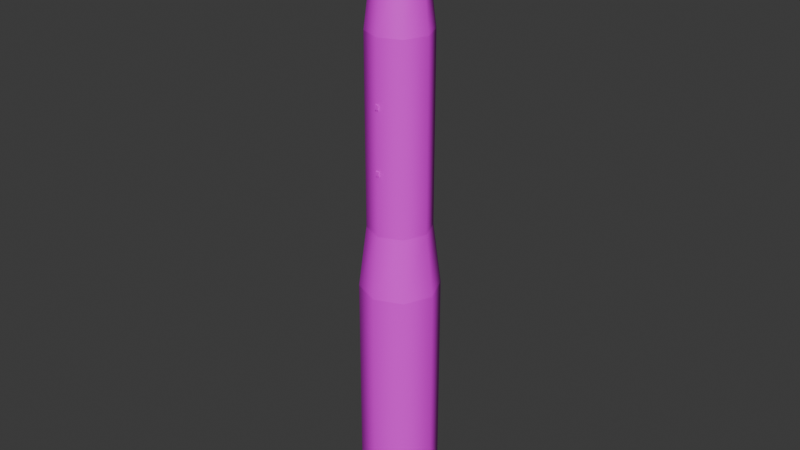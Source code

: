# Source: rocket.blend  (saved by Blender 5.1.29; exported with 4.5.12 LTS)
import bpy
from mathutils import Matrix  # noqa: F401  (used for matrix-valued properties, if any)

bpy.ops.wm.read_factory_settings(use_empty=True)
scene = bpy.context.scene
scene.name = 'Scene'

# ---- images (referenced by path relative to the original .blend; pixels are not part of the script)
import os
ASSET_DIR = os.environ.get("B2B_ASSET_DIR", "")  # directory of the original .blend (textures are referenced by path, not embedded)
HERE = os.path.dirname(os.path.abspath(__file__))  # packed textures are extracted next to this script under _unpacked/

def load_image(name, relpath, width, height, colorspace="sRGB"):
    """Load a texture the original file referenced (path relative to the .blend, or extracted next to this script)."""
    p = next((c for c in (os.path.join(HERE, relpath), os.path.join(ASSET_DIR, relpath)) if relpath and os.path.exists(c)), "")
    if p:
        img = bpy.data.images.load(p, check_existing=True)
        img.name = name
    else:  # same state as the original file: an image datablock whose file is absent (Cycles renders it pink)
        img = bpy.data.images.new(name, width, height)
        img.source = "FILE"
        img.filepath = "//" + (relpath or name)
    img.colorspace_settings.name = colorspace
    return img
img_rocket_png = load_image('rocket.png', 'rocket.png', 1024, 1024, 'sRGB')

# ---- materials (node trees are filled in below, after node groups)
mat_rocket = bpy.data.materials.new('rocket')

# ---- material node trees
mat_rocket.use_nodes = True; mat_rocket.node_tree.nodes.clear()
_N = mat_rocket.node_tree.nodes; _L = mat_rocket.node_tree.links
n0 = _N.new('ShaderNodeBsdfPrincipled'); n0.name = 'Principled BSDF'; n0.location = (-200, 100)
n1 = _N.new('ShaderNodeOutputMaterial'); n1.name = 'Material Output'; n1.location = (200, 100)
n2 = _N.new('ShaderNodeTexImage'); n2.name = 'Image Texture'; n2.location = (-632, 106)
n2.image = img_rocket_png
n3 = _N.new('ShaderNodeUVMap'); n3.name = 'UV Map'; n3.location = (-931, 69)
n3.uv_map = 'uvmap_FINAL'
_L.new(n0.outputs[0], n1.inputs[0])
_L.new(n2.outputs[0], n0.inputs[0])
_L.new(n3.outputs[0], n2.inputs[0])
n1.is_active_output = True

# ---- world
world_world = bpy.data.worlds.new('World'); scene.world = world_world
world_world.use_nodes = True; world_world.node_tree.nodes.clear()
_N = world_world.node_tree.nodes; _L = world_world.node_tree.links
n0 = _N.new('ShaderNodeOutputWorld'); n0.name = 'World Output'; n0.location = (200, 100)
n1 = _N.new('ShaderNodeBackground'); n1.name = 'Background'; n1.location = (-200, 100)
n1.inputs[0].default_value = (0.05088, 0.05088, 0.05088, 1.0)
_L.new(n1.outputs[0], n0.inputs[0])
n0.is_active_output = True
world_world.color = (0.05088, 0.05088, 0.05088)
world_world.sun_shadow_jitter_overblur = 0.0

# ---- meshes
me_room_mesh_001 = bpy.data.meshes.new('room_mesh.001')
me_room_mesh_001.from_pydata([(1.13, 1.13, -3.2), (1.413, 1.413, -6.4), (2.0, 0.0, -6.4), (1.6, 0.0, -3.2), (1.13, 1.13, 6.4), (1.6, 0.0, 6.4), (1.2, 0.0, 9.6), (0.85, 0.85, 9.6), (1.413, -1.413, -6.4), (1.13, -1.13, -3.2), (1.13, -1.13, 6.4), (0.85, -0.85, 9.6), (0.0, 1.6, -3.2), (0.0, 2.0, -6.4), (0.0, 1.6, 6.4), (0.0, 1.2, 9.6), (0.0, -2.0, -6.4), (0.0, -1.6, -3.2), (0.0, -1.6, 6.4), (0.0, -1.2, 9.6), (-1.13, 1.13, -3.2), (-1.413, 1.413, -6.4), (-1.13, 1.13, 6.4), (-0.85, 0.85, 9.6), (-1.413, -1.413, -6.4), (-1.13, -1.13, -3.2), (-1.13, -1.13, 6.4), (-0.85, -0.85, 9.6), (-1.6, 0.0, -3.2), (-2.0, 0.0, -6.4), (-1.6, 0.0, 6.4), (-1.2, 0.0, 9.6), (0.0, 0.0, 12.8), (1.413, 1.413, -19.2), (2.0, 0.0, -19.2), (1.413, -1.413, -19.2), (0.0, 2.0, -19.2), (0.0, -2.0, -19.2), (-1.413, 1.413, -19.2), (-1.413, -1.413, -19.2), (-2.0, 0.0, -19.2), (0.07555, -1.624, 3.337), (0.07555, -1.624, 3.087), (-0.07445, -1.624, 3.087), (-0.07445, -1.624, 3.337), (0.07555, -1.624, 0.137), (0.07555, -1.624, -0.113), (-0.07445, -1.624, -0.113), (-0.07445, -1.624, 0.137), (-0.07555, 1.624, 3.337), (-0.07555, 1.624, 3.087), (0.07445, 1.624, 3.087), (0.07445, 1.624, 3.337), (-0.07555, 1.624, 0.137), (-0.07555, 1.624, -0.113), (0.07445, 1.624, -0.113), (0.07445, 1.624, 0.137), (0.07555, -1.55, 3.337), (0.07555, -1.55, 3.087), (0.07555, -1.55, 0.137), (0.07555, -1.55, -0.113), (0.07445, 1.55, 3.087), (0.07445, 1.55, 3.337), (0.07445, 1.55, -0.113), (0.07445, 1.55, 0.137), (-0.07445, -1.55, 3.087), (-0.07445, -1.55, 3.337), (-0.07445, -1.55, -0.113), (-0.07445, -1.55, 0.137), (-0.07555, 1.55, 3.337), (-0.07555, 1.55, 3.087), (-0.07555, 1.55, 0.137), (-0.07555, 1.55, -0.113)], [], [(2, 1, 0), (3, 2, 0), (3, 0, 4), (5, 3, 4), (7, 6, 5), (4, 7, 5), (8, 2, 3), (9, 8, 3), (9, 3, 5), (10, 9, 5), (6, 11, 10), (5, 6, 10), (1, 13, 12), (0, 1, 12), (0, 12, 14), (4, 0, 14), (15, 7, 4), (14, 15, 4), (16, 8, 9), (17, 16, 9), (17, 9, 10), (18, 17, 10), (11, 19, 18), (10, 11, 18), (13, 21, 20), (12, 13, 20), (12, 20, 22), (14, 12, 22), (23, 15, 14), (22, 23, 14), (24, 16, 17), (25, 24, 17), (25, 17, 18), (26, 25, 18), (19, 27, 26), (18, 19, 26), (21, 29, 28), (20, 21, 28), (20, 28, 30), (22, 20, 30), (31, 23, 22), (30, 31, 22), (29, 24, 25), (28, 29, 25), (28, 25, 26), (30, 28, 26), (27, 31, 30), (26, 27, 30), (7, 32, 6), (6, 32, 11), (15, 32, 7), (11, 32, 19), (23, 32, 15), (19, 32, 27), (31, 32, 23), (27, 32, 31), (33, 1, 2), (34, 33, 2), (34, 2, 8), (35, 34, 8), (36, 13, 1), (33, 36, 1), (35, 8, 16), (37, 35, 16), (38, 21, 13), (36, 38, 13), (37, 16, 24), (39, 37, 24), (40, 29, 21), (38, 40, 21), (39, 24, 29), (40, 39, 29), (43, 42, 41), (44, 43, 41), (47, 46, 45), (48, 47, 45), (51, 50, 49), (52, 51, 49), (55, 54, 53), (56, 55, 53), (58, 57, 41), (42, 58, 41), (60, 59, 45), (46, 60, 45), (62, 61, 51), (52, 62, 51), (64, 63, 55), (56, 64, 55), (66, 65, 43), (44, 66, 43), (68, 67, 47), (48, 68, 47), (70, 69, 49), (50, 70, 49), (72, 71, 53), (54, 72, 53), (58, 42, 43), (65, 58, 43), (60, 46, 47), (67, 60, 47), (41, 57, 66), (44, 41, 66), (45, 59, 68), (48, 45, 68), (49, 69, 62), (52, 49, 62), (53, 71, 64), (56, 53, 64), (70, 50, 51), (61, 70, 51), (72, 54, 55), (63, 72, 55)])
me_room_mesh_001.polygons.foreach_set('use_smooth', [True] * 112)
_k = set([(0, 3), (0, 12), (1, 2), (1, 13), (2, 8), (3, 9), (4, 5), (4, 14), (5, 10), (6, 7), (6, 11), (7, 15), (8, 16), (9, 17), (10, 18), (11, 19), (12, 20), (13, 21), (14, 22), (15, 23), (16, 24), (17, 25), (18, 26), (19, 27), (20, 28), (21, 29), (22, 30), (23, 31), (24, 29), (25, 28), (26, 30), (27, 31), (41, 42), (41, 44), (41, 57), (42, 43), (42, 58), (43, 44), (43, 65), (44, 66), (45, 46), (45, 48), (45, 59), (46, 47), (46, 60), (47, 48), (47, 67), (48, 68), (49, 50), (49, 52), (49, 69), (50, 51), (50, 70), (51, 52), (51, 61), (52, 62), (53, 54), (53, 56), (53, 71), (54, 55), (54, 72), (55, 56), (55, 63), (56, 64)])
me_room_mesh_001.attributes.new('sharp_edge', 'BOOLEAN', 'EDGE').data.foreach_set('value', [ (min(e.vertices), max(e.vertices)) in _k for e in me_room_mesh_001.edges])
_uv = me_room_mesh_001.uv_layers.new(name='uvmap_FINAL')
_uv.uv.foreach_set('vector', [0.1192, 0.001001, 0.001001, 0.001001, 0.001001, 0.2404, 0.1222, 0.001001, 0.1222, 0.2404, 0.2404, 0.001001, 0.3616, 0.001001, 0.2434, 0.001001, 0.2434, 0.2404, 0.3646, 0.001001, 0.3646, 0.2404, 0.4828, 0.001001, 0.9677, 0.4858, 0.9101, 0.4858, 0.9101, 0.7253, 0.6071, 0.2434, 0.6071, 0.4828, 0.7253, 0.2434, 0.6041, 0.4858, 0.4858, 0.4858, 0.4858, 0.7253, 0.6071, 0.4858, 0.6071, 0.7253, 0.7253, 0.4858, 0.4838, 0.3656, 0.4838, 0.4838, 0.2444, 0.4838, 0.6051, 0.2414, 0.6051, 0.002002, 0.4869, 0.2414, 0.9677, 0.2434, 0.9101, 0.2434, 0.9101, 0.4828, 0.7283, 0.2434, 0.7283, 0.4828, 0.8465, 0.2434, 0.2414, 0.7293, 0.2414, 0.8475, 0.002002, 0.8475, 0.7263, 0.7263, 0.7263, 0.4869, 0.6081, 0.7263, 0.2414, 0.4869, 0.2414, 0.6051, 0.002002, 0.6051, 0.4838, 0.2414, 0.4838, 0.002002, 0.3656, 0.2414, 0.7283, 0.9071, 0.7283, 0.8495, 0.9677, 0.8495, 0.8475, 0.4838, 0.8475, 0.2444, 0.7293, 0.4838, 0.002002, 0.2414, 0.1202, 0.2414, 0.1202, 0.002002, 0.2414, 0.4838, 0.002002, 0.4838, 0.2414, 0.3656, 0.4869, 0.4838, 0.6051, 0.4838, 0.6051, 0.2444, 0.2434, 0.2434, 0.4828, 0.2434, 0.2434, 0.3616, 0.7283, 0.9677, 0.7283, 0.9101, 0.9677, 0.9101, 0.4838, 0.7263, 0.2444, 0.7263, 0.4838, 0.6081, 0.001001, 0.3616, 0.001001, 0.2434, 0.2404, 0.2434, 0.001001, 0.3646, 0.2404, 0.3646, 0.001001, 0.4828, 0.2444, 0.2414, 0.3626, 0.2414, 0.3626, 0.002002, 0.4838, 0.3626, 0.2444, 0.3626, 0.4838, 0.2444, 0.9111, 0.7263, 0.9687, 0.7263, 0.9687, 0.4869, 0.7263, 0.4838, 0.7263, 0.2444, 0.6081, 0.4838, 0.4869, 0.7263, 0.6051, 0.7263, 0.6051, 0.4869, 0.2434, 0.7283, 0.4828, 0.7283, 0.2434, 0.8465, 0.6041, 0.001001, 0.4858, 0.001001, 0.4858, 0.2404, 0.4858, 0.2434, 0.4858, 0.4828, 0.6041, 0.2434, 0.9687, 0.8505, 0.9687, 0.9081, 0.7293, 0.9081, 0.001001, 0.8495, 0.2404, 0.8495, 0.001001, 0.9677, 0.001001, 0.8465, 0.001001, 0.7283, 0.2404, 0.7283, 0.4838, 0.8475, 0.2444, 0.8475, 0.4838, 0.7293, 0.2434, 0.4828, 0.2434, 0.3646, 0.4828, 0.3646, 0.001001, 0.4858, 0.2404, 0.4858, 0.001001, 0.6041, 0.9111, 0.4838, 0.9687, 0.4838, 0.9687, 0.2444, 0.2414, 0.9687, 0.002002, 0.9687, 0.2414, 0.8505, 0.2414, 0.2444, 0.2414, 0.3626, 0.002002, 0.3626, 0.2414, 0.2414, 0.2414, 0.002002, 0.1232, 0.2414, 0.4838, 0.4869, 0.4838, 0.6051, 0.2444, 0.6051, 0.2434, 0.4858, 0.4828, 0.4858, 0.2434, 0.6041, 0.9687, 0.9111, 0.9687, 0.9687, 0.7293, 0.9687, 0.2434, 0.6071, 0.4828, 0.6071, 0.2434, 0.7253, 0.9071, 0.4858, 0.8495, 0.7253, 0.8495, 0.4858, 0.9081, 0.4838, 0.9081, 0.2444, 0.8505, 0.4838, 0.9687, 0.8475, 0.7293, 0.8475, 0.9687, 0.7899, 0.9687, 0.7293, 0.7293, 0.7869, 0.9687, 0.7869, 0.9071, 0.2434, 0.8495, 0.4828, 0.8495, 0.2434, 0.9081, 0.7263, 0.9081, 0.4869, 0.8505, 0.7263, 0.7283, 0.7283, 0.9677, 0.7283, 0.7283, 0.7859, 0.7283, 0.8465, 0.9677, 0.7889, 0.7283, 0.7889, 0.8495, 0.2404, 0.8495, 0.001001, 0.9677, 0.001001, 0.4858, 0.7283, 0.4858, 0.8465, 0.7253, 0.7283, 0.8475, 0.002002, 0.8475, 0.2414, 0.7293, 0.2414, 0.7263, 0.2414, 0.6081, 0.2414, 0.7263, 0.002002, 0.6071, 0.2404, 0.6071, 0.001001, 0.7253, 0.001001, 0.7263, 0.8475, 0.7263, 0.7293, 0.4869, 0.8475, 0.8475, 0.4869, 0.8475, 0.7263, 0.7293, 0.7263, 0.4858, 0.8495, 0.4858, 0.9677, 0.7253, 0.8495, 0.4828, 0.8495, 0.2434, 0.8495, 0.2434, 0.9677, 0.9687, 0.2414, 0.8505, 0.2414, 0.9687, 0.002002, 0.2404, 0.6071, 0.001001, 0.6071, 0.001001, 0.7253, 0.2414, 0.7263, 0.2414, 0.6081, 0.002002, 0.7263, 0.7283, 0.7253, 0.7283, 0.4858, 0.8465, 0.4858, 0.4838, 0.9687, 0.4838, 0.8505, 0.2444, 0.9687, 0.4869, 0.9687, 0.7263, 0.9687, 0.7263, 0.8505, 0.7283, 0.001001, 0.8465, 0.001001, 0.7283, 0.2404, 0.0283, 0.9858, 0.01615, 0.9858, 0.01615, 0.998, 0.0293, 0.9838, 0.0293, 0.9717, 0.01715, 0.9838, 0.002002, 0.999, 0.01415, 0.999, 0.01415, 0.9869, 0.001001, 0.9707, 0.001001, 0.9828, 0.01315, 0.9707, 0.01715, 0.999, 0.0293, 0.999, 0.0293, 0.9869, 0.01615, 0.9707, 0.01615, 0.9828, 0.0283, 0.9707, 0.01315, 0.9858, 0.001001, 0.9858, 0.001001, 0.998, 0.01415, 0.9838, 0.01415, 0.9717, 0.002002, 0.9838, 0.03888, 0.9828, 0.03888, 0.9707, 0.04345, 0.9707, 0.05403, 0.9707, 0.0586, 0.9707, 0.05403, 0.9828, 0.0313, 0.998, 0.0313, 0.9858, 0.03588, 0.9858, 0.04445, 0.999, 0.03988, 0.999, 0.04445, 0.9869, 0.03688, 0.9717, 0.03688, 0.9838, 0.03231, 0.9838, 0.05203, 0.9838, 0.04746, 0.9838, 0.05203, 0.9717, 0.05961, 0.9869, 0.05961, 0.999, 0.05503, 0.999, 0.05403, 0.9858, 0.0586, 0.9858, 0.05403, 0.998, 0.0313, 0.9828, 0.0313, 0.9707, 0.03588, 0.9707, 0.04646, 0.9707, 0.05103, 0.9707, 0.04646, 0.9828, 0.03888, 0.998, 0.03888, 0.9858, 0.04345, 0.9858, 0.04646, 0.9858, 0.05103, 0.9858, 0.04646, 0.998, 0.04445, 0.9717, 0.04445, 0.9838, 0.03988, 0.9838, 0.05961, 0.9838, 0.05503, 0.9838, 0.05961, 0.9717, 0.05203, 0.9869, 0.05203, 0.999, 0.04746, 0.999, 0.03688, 0.999, 0.03231, 0.999, 0.03688, 0.9869, 0.9828, 0.001001, 0.9783, 0.001001, 0.9783, 0.01315, 0.9838, 0.01415, 0.9838, 0.002002, 0.9793, 0.01415, 0.9753, 0.001001, 0.9707, 0.001001, 0.9707, 0.01315, 0.9763, 0.01415, 0.9763, 0.002002, 0.9717, 0.01415, 0.9793, 0.0293, 0.9838, 0.0293, 0.9838, 0.01715, 0.9763, 0.0293, 0.9763, 0.01715, 0.9717, 0.0293, 0.9753, 0.01615, 0.9707, 0.01615, 0.9707, 0.0283, 0.9783, 0.01615, 0.9783, 0.0283, 0.9828, 0.01615, 0.9944, 0.0293, 0.999, 0.0293, 0.999, 0.01715, 0.9914, 0.0293, 0.9914, 0.01715, 0.9869, 0.0293, 0.9904, 0.01615, 0.9858, 0.01615, 0.9858, 0.0283, 0.9934, 0.01615, 0.9934, 0.0283, 0.998, 0.01615, 0.9869, 0.01415, 0.9914, 0.01415, 0.9914, 0.002002, 0.9858, 0.001001, 0.9858, 0.01315, 0.9904, 0.001001, 0.998, 0.001001, 0.9934, 0.001001, 0.9934, 0.01315, 0.999, 0.01415, 0.999, 0.002002, 0.9944, 0.01415])
_ca = me_room_mesh_001.color_attributes.new('color', 'BYTE_COLOR', 'CORNER')
_ca.data.foreach_set('color', [1.0, 1.0, 1.0, 1.0, 1.0, 1.0, 1.0, 1.0, 1.0, 1.0, 1.0, 1.0, 1.0, 1.0, 1.0, 1.0, 1.0, 1.0, 1.0, 1.0, 1.0, 1.0, 1.0, 1.0, 1.0, 1.0, 1.0, 1.0, 1.0, 1.0, 1.0, 1.0, 1.0, 1.0, 1.0, 1.0, 1.0, 1.0, 1.0, 1.0, 1.0, 1.0, 1.0, 1.0, 1.0, 1.0, 1.0, 1.0, 1.0, 1.0, 1.0, 1.0, 1.0, 1.0, 1.0, 1.0, 1.0, 1.0, 1.0, 1.0, 1.0, 1.0, 1.0, 1.0, 1.0, 1.0, 1.0, 1.0, 1.0, 1.0, 1.0, 1.0, 1.0, 1.0, 1.0, 1.0, 1.0, 1.0, 1.0, 1.0, 1.0, 1.0, 1.0, 1.0, 1.0, 1.0, 1.0, 1.0, 1.0, 1.0, 1.0, 1.0, 1.0, 1.0, 1.0, 1.0, 1.0, 1.0, 1.0, 1.0, 1.0, 1.0, 1.0, 1.0, 1.0, 1.0, 1.0, 1.0, 1.0, 1.0, 1.0, 1.0, 1.0, 1.0, 1.0, 1.0, 1.0, 1.0, 1.0, 1.0, 1.0, 1.0, 1.0, 1.0, 1.0, 1.0, 1.0, 1.0, 1.0, 1.0, 1.0, 1.0, 1.0, 1.0, 1.0, 1.0, 1.0, 1.0, 1.0, 1.0, 1.0, 1.0, 1.0, 1.0, 1.0, 1.0, 1.0, 1.0, 1.0, 1.0, 1.0, 1.0, 1.0, 1.0, 1.0, 1.0, 1.0, 1.0, 1.0, 1.0, 1.0, 1.0, 1.0, 1.0, 1.0, 1.0, 1.0, 1.0, 1.0, 1.0, 1.0, 1.0, 1.0, 1.0, 1.0, 1.0, 1.0, 1.0, 1.0, 1.0, 1.0, 1.0, 1.0, 1.0, 1.0, 1.0, 1.0, 1.0, 1.0, 1.0, 1.0, 1.0, 1.0, 1.0, 1.0, 1.0, 1.0, 1.0, 1.0, 1.0, 1.0, 1.0, 1.0, 1.0, 1.0, 1.0, 1.0, 1.0, 1.0, 1.0, 1.0, 1.0, 1.0, 1.0, 1.0, 1.0, 1.0, 1.0, 1.0, 1.0, 1.0, 1.0, 1.0, 1.0, 1.0, 1.0, 1.0, 1.0, 1.0, 1.0, 1.0, 1.0, 1.0, 1.0, 1.0, 1.0, 1.0, 1.0, 1.0, 1.0, 1.0, 1.0, 1.0, 1.0, 1.0, 1.0, 1.0, 1.0, 1.0, 1.0, 1.0, 1.0, 1.0, 1.0, 1.0, 1.0, 1.0, 1.0, 1.0, 1.0, 1.0, 1.0, 1.0, 1.0, 1.0, 1.0, 1.0, 1.0, 1.0, 1.0, 1.0, 1.0, 1.0, 1.0, 1.0, 1.0, 1.0, 1.0, 1.0, 1.0, 1.0, 1.0, 1.0, 1.0, 1.0, 1.0, 1.0, 1.0, 1.0, 1.0, 1.0, 1.0, 1.0, 1.0, 1.0, 1.0, 1.0, 1.0, 1.0, 1.0, 1.0, 1.0, 1.0, 1.0, 1.0, 1.0, 1.0, 1.0, 1.0, 1.0, 1.0, 1.0, 1.0, 1.0, 1.0, 1.0, 1.0, 1.0, 1.0, 1.0, 1.0, 1.0, 1.0, 1.0, 1.0, 1.0, 1.0, 1.0, 1.0, 1.0, 1.0, 1.0, 1.0, 1.0, 1.0, 1.0, 1.0, 1.0, 1.0, 1.0, 1.0, 1.0, 1.0, 1.0, 1.0, 1.0, 1.0, 1.0, 1.0, 1.0, 1.0, 1.0, 1.0, 1.0, 1.0, 1.0, 1.0, 1.0, 1.0, 1.0, 1.0, 1.0, 1.0, 1.0, 1.0, 1.0, 1.0, 1.0, 1.0, 1.0, 1.0, 1.0, 1.0, 1.0, 1.0, 1.0, 1.0, 1.0, 1.0, 1.0, 1.0, 1.0, 1.0, 1.0, 1.0, 1.0, 1.0, 1.0, 1.0, 1.0, 1.0, 1.0, 1.0, 1.0, 1.0, 1.0, 1.0, 1.0, 1.0, 1.0, 1.0, 1.0, 1.0, 1.0, 1.0, 1.0, 1.0, 1.0, 1.0, 1.0, 1.0, 1.0, 1.0, 1.0, 1.0, 1.0, 1.0, 1.0, 1.0, 1.0, 1.0, 1.0, 1.0, 1.0, 1.0, 1.0, 1.0, 1.0, 1.0, 1.0, 1.0, 1.0, 1.0, 1.0, 1.0, 1.0, 1.0, 1.0, 1.0, 1.0, 1.0, 1.0, 1.0, 1.0, 1.0, 1.0, 1.0, 1.0, 1.0, 1.0, 1.0, 1.0, 1.0, 1.0, 1.0, 1.0, 1.0, 1.0, 1.0, 1.0, 1.0, 1.0, 1.0, 1.0, 1.0, 1.0, 1.0, 1.0, 1.0, 1.0, 1.0, 1.0, 1.0, 1.0, 1.0, 1.0, 1.0, 1.0, 1.0, 1.0, 1.0, 1.0, 1.0, 1.0, 1.0, 1.0, 1.0, 1.0, 1.0, 1.0, 1.0, 1.0, 1.0, 1.0, 1.0, 1.0, 1.0, 1.0, 1.0, 1.0, 1.0, 1.0, 1.0, 1.0, 1.0, 1.0, 1.0, 1.0, 1.0, 1.0, 1.0, 1.0, 1.0, 1.0, 1.0, 1.0, 1.0, 1.0, 1.0, 1.0, 1.0, 1.0, 1.0, 1.0, 1.0, 1.0, 1.0, 1.0, 1.0, 1.0, 1.0, 1.0, 1.0, 1.0, 1.0, 1.0, 1.0, 1.0, 1.0, 1.0, 1.0, 1.0, 1.0, 1.0, 1.0, 1.0, 1.0, 1.0, 1.0, 1.0, 1.0, 1.0, 1.0, 1.0, 1.0, 1.0, 1.0, 1.0, 1.0, 1.0, 1.0, 1.0, 1.0, 1.0, 1.0, 1.0, 1.0, 1.0, 1.0, 1.0, 1.0, 1.0, 1.0, 1.0, 1.0, 1.0, 1.0, 1.0, 1.0, 1.0, 1.0, 1.0, 1.0, 1.0, 1.0, 1.0, 1.0, 1.0, 1.0, 1.0, 1.0, 1.0, 1.0, 1.0, 1.0, 1.0, 1.0, 1.0, 1.0, 1.0, 1.0, 1.0, 1.0, 1.0, 1.0, 1.0, 1.0, 1.0, 1.0, 1.0, 1.0, 1.0, 1.0, 1.0, 1.0, 1.0, 1.0, 1.0, 1.0, 1.0, 1.0, 1.0, 1.0, 1.0, 1.0, 1.0, 1.0, 1.0, 1.0, 1.0, 1.0, 1.0, 1.0, 1.0, 1.0, 1.0, 1.0, 1.0, 1.0, 1.0, 1.0, 1.0, 1.0, 1.0, 1.0, 1.0, 1.0, 1.0, 1.0, 1.0, 1.0, 1.0, 1.0, 1.0, 1.0, 1.0, 1.0, 1.0, 1.0, 1.0, 1.0, 1.0, 1.0, 1.0, 1.0, 1.0, 1.0, 1.0, 1.0, 1.0, 1.0, 1.0, 1.0, 1.0, 1.0, 1.0, 1.0, 1.0, 1.0, 1.0, 1.0, 1.0, 1.0, 1.0, 1.0, 1.0, 1.0, 1.0, 1.0, 1.0, 1.0, 1.0, 1.0, 1.0, 1.0, 1.0, 1.0, 1.0, 1.0, 1.0, 1.0, 1.0, 1.0, 1.0, 1.0, 1.0, 1.0, 1.0, 1.0, 1.0, 1.0, 1.0, 1.0, 1.0, 1.0, 1.0, 1.0, 1.0, 1.0, 1.0, 1.0, 1.0, 1.0, 1.0, 1.0, 1.0, 1.0, 1.0, 1.0, 1.0, 1.0, 1.0, 1.0, 1.0, 1.0, 1.0, 1.0, 1.0, 1.0, 1.0, 1.0, 1.0, 1.0, 1.0, 1.0, 1.0, 1.0, 1.0, 1.0, 1.0, 1.0, 1.0, 1.0, 1.0, 1.0, 1.0, 1.0, 1.0, 1.0, 1.0, 1.0, 1.0, 1.0, 1.0, 1.0, 1.0, 1.0, 1.0, 1.0, 1.0, 1.0, 1.0, 1.0, 1.0, 1.0, 1.0, 1.0, 1.0, 1.0, 1.0, 1.0, 1.0, 1.0, 1.0, 1.0, 1.0, 1.0, 1.0, 1.0, 1.0, 1.0, 1.0, 1.0, 1.0, 1.0, 1.0, 1.0, 1.0, 1.0, 1.0, 1.0, 1.0, 1.0, 1.0, 1.0, 1.0, 1.0, 1.0, 1.0, 1.0, 1.0, 1.0, 1.0, 1.0, 1.0, 1.0, 1.0, 1.0, 1.0, 1.0, 1.0, 1.0, 1.0, 1.0, 1.0, 1.0, 1.0, 1.0, 1.0, 1.0, 1.0, 1.0, 1.0, 1.0, 1.0, 1.0, 1.0, 1.0, 1.0, 1.0, 1.0, 1.0, 1.0, 1.0, 1.0, 1.0, 1.0, 1.0, 1.0, 1.0, 1.0, 1.0, 1.0, 1.0, 1.0, 1.0, 1.0, 1.0, 1.0, 1.0, 1.0, 1.0, 1.0, 1.0, 1.0, 1.0, 1.0, 1.0, 1.0, 1.0, 1.0, 1.0, 1.0, 1.0, 1.0, 1.0, 1.0, 1.0, 1.0, 1.0, 1.0, 1.0, 1.0, 1.0, 1.0, 1.0, 1.0, 1.0, 1.0, 1.0, 1.0, 1.0, 1.0, 1.0, 1.0, 1.0, 1.0, 1.0, 1.0, 1.0, 1.0, 1.0, 1.0, 1.0, 1.0, 1.0, 1.0, 1.0, 1.0, 1.0, 1.0, 1.0, 1.0, 1.0, 1.0, 1.0, 1.0, 1.0, 1.0, 1.0, 1.0, 1.0, 1.0, 1.0, 1.0, 1.0, 1.0, 1.0, 1.0, 1.0, 1.0, 1.0, 1.0, 1.0, 1.0, 1.0, 1.0, 1.0, 1.0, 1.0, 1.0, 1.0, 1.0, 1.0, 1.0, 1.0, 1.0, 1.0, 1.0, 1.0, 1.0, 1.0, 1.0, 1.0, 1.0, 1.0, 1.0, 1.0, 1.0, 1.0, 1.0, 1.0, 1.0, 1.0, 1.0, 1.0, 1.0, 1.0, 1.0, 1.0, 1.0, 1.0, 1.0, 1.0, 1.0, 1.0, 1.0, 1.0, 1.0, 1.0, 1.0, 1.0, 1.0, 1.0, 1.0, 1.0, 1.0, 1.0, 1.0, 1.0, 1.0, 1.0, 1.0, 1.0, 1.0, 1.0, 1.0, 1.0, 1.0, 1.0, 1.0, 1.0, 1.0, 1.0, 1.0, 1.0, 1.0, 1.0, 1.0, 1.0, 1.0, 1.0, 1.0, 1.0, 1.0, 1.0, 1.0, 1.0, 1.0, 1.0, 1.0, 1.0, 1.0, 1.0, 1.0, 1.0, 1.0, 1.0, 1.0, 1.0, 1.0, 1.0, 1.0, 1.0, 1.0, 1.0, 1.0, 1.0, 1.0, 1.0, 1.0, 1.0, 1.0, 1.0, 1.0, 1.0, 1.0, 1.0, 1.0, 1.0, 1.0, 1.0, 1.0, 1.0, 1.0, 1.0, 1.0, 1.0, 1.0, 1.0, 1.0, 1.0, 1.0, 1.0, 1.0, 1.0, 1.0, 1.0, 1.0, 1.0, 1.0, 1.0, 1.0, 1.0, 1.0, 1.0, 1.0, 1.0, 1.0, 1.0, 1.0, 1.0, 1.0, 1.0, 1.0, 1.0, 1.0, 1.0, 1.0, 1.0, 1.0, 1.0, 1.0, 1.0, 1.0, 1.0, 1.0, 1.0, 1.0, 1.0, 1.0, 1.0, 1.0, 1.0, 1.0, 1.0, 1.0, 1.0, 1.0, 1.0, 1.0, 1.0, 1.0, 1.0, 1.0, 1.0, 1.0, 1.0, 1.0, 1.0, 1.0, 1.0, 1.0, 1.0, 1.0, 1.0, 1.0, 1.0, 1.0, 1.0, 1.0, 1.0, 1.0, 1.0, 1.0, 1.0, 1.0, 1.0, 1.0, 1.0, 1.0, 1.0, 1.0, 1.0, 1.0, 1.0, 1.0, 1.0, 1.0, 1.0, 1.0, 1.0, 1.0, 1.0, 1.0, 1.0, 1.0, 1.0, 1.0, 1.0, 1.0, 1.0, 1.0, 1.0, 1.0, 1.0, 1.0, 1.0, 1.0, 1.0, 1.0, 1.0, 1.0, 1.0, 1.0, 1.0, 1.0, 1.0, 1.0, 1.0, 1.0, 1.0, 1.0, 1.0, 1.0, 1.0, 1.0, 1.0, 1.0, 1.0, 1.0, 1.0, 1.0, 1.0, 1.0, 1.0, 1.0, 1.0, 1.0, 1.0, 1.0, 1.0, 1.0, 1.0, 1.0, 1.0, 1.0, 1.0, 1.0, 1.0, 1.0, 1.0, 1.0, 1.0, 1.0, 1.0, 1.0, 1.0, 1.0, 1.0, 1.0, 1.0, 1.0, 1.0, 1.0, 1.0, 1.0, 1.0, 1.0, 1.0, 1.0, 1.0, 1.0, 1.0, 1.0, 1.0, 1.0, 1.0, 1.0, 1.0, 1.0, 1.0, 1.0, 1.0, 1.0, 1.0, 1.0, 1.0, 1.0, 1.0, 1.0, 1.0, 1.0, 1.0, 1.0, 1.0, 1.0, 1.0, 1.0, 1.0, 1.0, 1.0, 1.0, 1.0, 1.0, 1.0, 1.0, 1.0, 1.0, 1.0, 1.0, 1.0, 1.0, 1.0, 1.0, 1.0, 1.0, 1.0, 1.0, 1.0, 1.0, 1.0, 1.0, 1.0, 1.0, 1.0, 1.0, 1.0, 1.0, 1.0, 1.0, 1.0, 1.0, 1.0, 1.0, 1.0, 1.0, 1.0, 1.0, 1.0, 1.0, 1.0, 1.0, 1.0, 1.0, 1.0, 1.0, 1.0, 1.0, 1.0, 1.0, 1.0, 1.0, 1.0, 1.0, 1.0, 1.0, 1.0, 1.0, 1.0, 1.0, 1.0, 1.0, 1.0, 1.0, 1.0, 1.0, 1.0, 1.0, 1.0, 1.0, 1.0, 1.0, 1.0, 1.0, 1.0, 1.0, 1.0, 1.0, 1.0, 1.0, 1.0, 1.0, 1.0])
me_room_mesh_001.materials.append(mat_rocket)
me_room_mesh_001.update()
arm_armature = bpy.data.armatures.new('Armature')  # bones are not reproduced

# ---- objects
ob_rocket = bpy.data.objects.new('rocket', me_room_mesh_001)
ob_armature = bpy.data.objects.new('Armature', arm_armature)

# ---- transforms, parenting, visibility, modifiers, constraints
ob_rocket.parent = ob_armature
ob_rocket.matrix_parent_inverse = Matrix(((1.0, 0.0, 0.0, -0.0), (0.0, -4.371e-08, 1.0, 0.0), (0.0, -1.0, -4.371e-08, 0.0), (-0.0, 0.0, -0.0, 1.0)))
ob_rocket.location = (0.0, 0.0, 0.0)
ob_rocket.rotation_euler = (-0.0, 3.142, -0.0)
ob_armature.location = (0.0, 0.0, 0.0)
ob_armature.rotation_euler = (1.571, -3.142, -0.0)

# ---- collection membership
scene.collection.objects.link(ob_rocket)
scene.collection.objects.link(ob_armature)

# ---- scene / render settings (as saved in the file)
scene.frame_start = 1; scene.frame_end = 250; scene.frame_set(1)
scene.render.engine = 'CYCLES'
scene.render.bake_bias = 0.0
scene.render.bake_samples = 0
scene.cycles.sampling_pattern = 'TABULATED_SOBOL'
scene.cycles.bake_type = 'EMIT'
scene.eevee.use_volume_custom_range = False
bpy.context.view_layer.update()

# ---- added for rendering (the .blend has no active camera and no usable light): camera, sun
cam_auto = bpy.data.cameras.new('AutoCamera')
cam_auto.lens = 50.0
cam_auto.sensor_width = 36.0
cam_auto.clip_end = 1000.0
ob_auto_camera = bpy.data.objects.new('AutoCamera', cam_auto)
scene.collection.objects.link(ob_auto_camera)
ob_auto_camera.location = (30.0662, -36.0795, 20.853)
ob_auto_camera.rotation_euler = (1.09748, -7.21219e-08, 0.694738)
scene.camera = ob_auto_camera
light_auto_sun = bpy.data.lights.new('AutoSun', 'SUN')
light_auto_sun.energy = 3.0
light_auto_sun.angle = 0.0523599
ob_auto_sun = bpy.data.objects.new('AutoSun', light_auto_sun)
scene.collection.objects.link(ob_auto_sun)
ob_auto_sun.rotation_euler = (0.872665, 0.174533, 0.523599)
bpy.context.view_layer.update()
